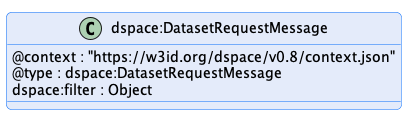

The diagram above was rendered by PlantUML. Its source (embedded in the PNG):
@startuml "dataset-request-message"
!pragma layout smetana

!include ../../../common/style/diagram.styles.puml

hide empty description


class "dspace:DatasetRequestMessage" {
    @context : "https://w3id.org/dspace/v0.8/context.json"
    @type : dspace:DatasetRequestMessage
    dspace:filter : Object
}

@enduml